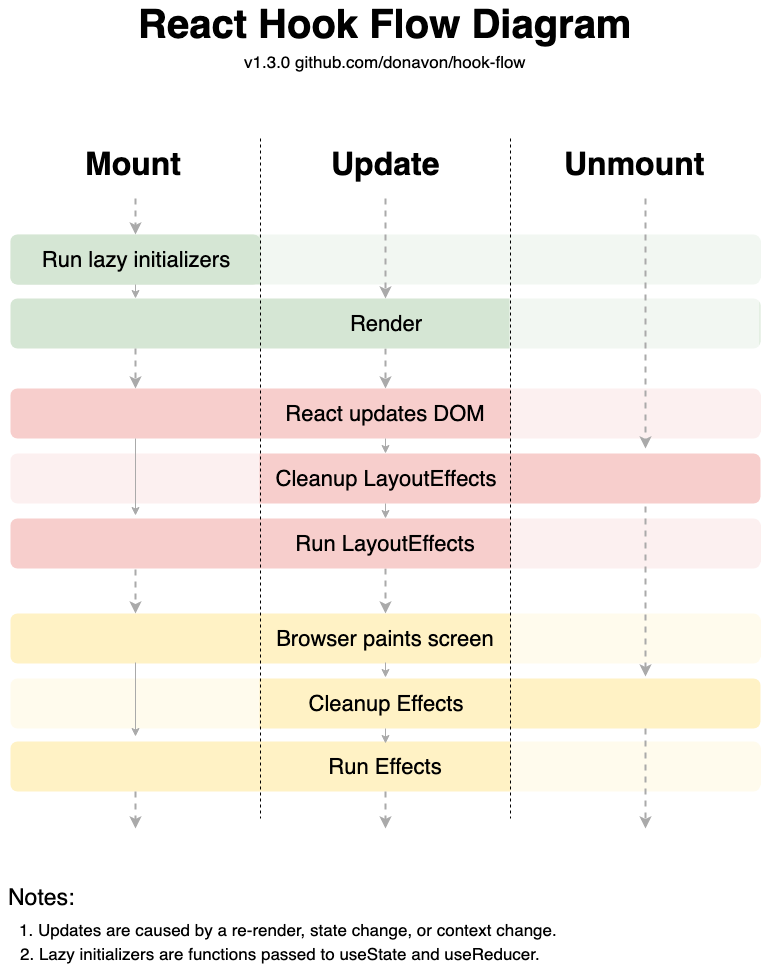

The diagram above was exported from draw.io. Its source (the exported page's mxGraphModel, read from the mxfile embedded in the PNG):
<mxGraphModel dx="918" dy="576" grid="1" gridSize="10" guides="1" tooltips="1" connect="1" arrows="1" fold="1" page="1" pageScale="1" pageWidth="850" pageHeight="1100" background="#FFFFFF" math="0" shadow="0">
  <root>
    <mxCell id="0" />
    <mxCell id="1" parent="0" />
    <mxCell id="P9dzV_uxmLl55_uZoSnp-31" value="&lt;font size=&quot;1&quot;&gt;&lt;b style=&quot;font-size: 40px&quot;&gt;React Hook Flow Diagram&lt;/b&gt;&lt;/font&gt;" style="text;html=1;resizable=0;autosize=1;align=center;verticalAlign=middle;points=[];fillColor=none;strokeColor=none;rounded=0;" parent="1" vertex="1">
      <mxGeometry x="169" y="50" width="510" height="30" as="geometry" />
    </mxCell>
    <mxCell id="eATNRp91KAeAuzyoPof7-5" value="&lt;div style=&quot;text-align: left&quot;&gt;&lt;span&gt;2. Lazy initializers are functions passed to useState and useReducer.&lt;/span&gt;&lt;/div&gt;" style="text;html=1;resizable=0;autosize=1;align=center;verticalAlign=middle;points=[];fillColor=none;strokeColor=none;rounded=0;fontSize=17;" parent="1" vertex="1">
      <mxGeometry x="50" y="980" width="540" height="30" as="geometry" />
    </mxCell>
    <mxCell id="wlTrHq-hXa-ltnFN4co9-39" style="edgeStyle=orthogonalEdgeStyle;rounded=0;orthogonalLoop=1;jettySize=auto;html=1;exitX=0.5;exitY=1;exitDx=0;exitDy=0;entryX=0.5;entryY=0;entryDx=0;entryDy=0;fontSize=32;dashed=1;strokeWidth=2;strokeColor=#aaaaaa;" parent="1" source="eATNRp91KAeAuzyoPof7-12" target="wlTrHq-hXa-ltnFN4co9-17" edge="1">
      <mxGeometry relative="1" as="geometry" />
    </mxCell>
    <mxCell id="eATNRp91KAeAuzyoPof7-12" value="&lt;font style=&quot;font-size: 22px&quot;&gt;Render&lt;/font&gt;" style="rounded=1;whiteSpace=wrap;html=1;absoluteArcSize=1;arcSize=14;strokeWidth=2;fontSize=17;fillColor=#d5e6d4;strokeColor=none;" parent="1" vertex="1">
      <mxGeometry x="50" y="340" width="750" height="50" as="geometry" />
    </mxCell>
    <mxCell id="eATNRp91KAeAuzyoPof7-39" value="v1.3.0 github.com/donavon/hook-flow&lt;br&gt;" style="text;html=1;resizable=0;autosize=1;align=center;verticalAlign=middle;points=[];fillColor=none;strokeColor=none;rounded=0;fontSize=17;" parent="1" vertex="1">
      <mxGeometry x="275" y="88" width="300" height="30" as="geometry" />
    </mxCell>
    <mxCell id="wlTrHq-hXa-ltnFN4co9-2" value="&lt;div style=&quot;text-align: left&quot;&gt;&lt;span&gt;1. Updates are caused by a re-render, state change, or context change.&lt;/span&gt;&lt;/div&gt;" style="text;html=1;resizable=0;autosize=1;align=center;verticalAlign=middle;points=[];fillColor=none;strokeColor=none;rounded=0;fontSize=17;" parent="1" vertex="1">
      <mxGeometry x="53" y="956" width="550" height="30" as="geometry" />
    </mxCell>
    <mxCell id="wlTrHq-hXa-ltnFN4co9-13" value="" style="whiteSpace=wrap;html=1;strokeColor=none;fillColor=#FFFFFF;fontSize=17;opacity=70;" parent="1" vertex="1">
      <mxGeometry x="549" y="334" width="250" height="61" as="geometry" />
    </mxCell>
    <mxCell id="wlTrHq-hXa-ltnFN4co9-15" value="&lt;font style=&quot;font-size: 32px;&quot;&gt;Unmount&lt;/font&gt;" style="text;html=1;resizable=0;autosize=1;align=center;verticalAlign=middle;points=[];fillColor=none;strokeColor=none;rounded=0;fontSize=32;opacity=70;fontStyle=1" parent="1" vertex="1">
      <mxGeometry x="624" y="190" width="100" height="30" as="geometry" />
    </mxCell>
    <mxCell id="wlTrHq-hXa-ltnFN4co9-16" value="&lt;font style=&quot;font-size: 32px;&quot;&gt;Mount&lt;/font&gt;" style="text;html=1;resizable=0;autosize=1;align=center;verticalAlign=middle;points=[];fillColor=none;strokeColor=none;rounded=0;fontSize=32;opacity=70;fontStyle=1" parent="1" vertex="1">
      <mxGeometry x="133" y="190" width="80" height="30" as="geometry" />
    </mxCell>
    <mxCell id="wlTrHq-hXa-ltnFN4co9-17" value="&lt;font style=&quot;font-size: 22px&quot;&gt;React updates DOM&lt;/font&gt;" style="rounded=1;whiteSpace=wrap;html=1;absoluteArcSize=1;arcSize=14;strokeWidth=2;fontSize=17;fillColor=#f7cecc;strokeColor=none;" parent="1" vertex="1">
      <mxGeometry x="50" y="430" width="750" height="50" as="geometry" />
    </mxCell>
    <mxCell id="wlTrHq-hXa-ltnFN4co9-19" value="" style="whiteSpace=wrap;html=1;strokeColor=none;fillColor=#FFFFFF;fontSize=17;opacity=70;" parent="1" vertex="1">
      <mxGeometry x="550" y="426.5" width="250" height="61" as="geometry" />
    </mxCell>
    <mxCell id="wlTrHq-hXa-ltnFN4co9-20" value="&lt;font style=&quot;font-size: 22px&quot;&gt;Cleanup LayoutEffects&lt;/font&gt;" style="rounded=1;whiteSpace=wrap;html=1;absoluteArcSize=1;arcSize=14;strokeWidth=2;fontSize=17;fillColor=#f7cecc;strokeColor=none;" parent="1" vertex="1">
      <mxGeometry x="50" y="495" width="750" height="50" as="geometry" />
    </mxCell>
    <mxCell id="wlTrHq-hXa-ltnFN4co9-21" value="" style="whiteSpace=wrap;html=1;strokeColor=none;fillColor=#FFFFFF;fontSize=17;opacity=70;" parent="1" vertex="1">
      <mxGeometry x="49" y="490" width="250" height="61" as="geometry" />
    </mxCell>
    <mxCell id="wlTrHq-hXa-ltnFN4co9-41" style="edgeStyle=orthogonalEdgeStyle;rounded=0;orthogonalLoop=1;jettySize=auto;html=1;exitX=0.5;exitY=1;exitDx=0;exitDy=0;entryX=0.5;entryY=0;entryDx=0;entryDy=0;fontSize=32;dashed=1;strokeWidth=2;strokeColor=#aaaaaa;" parent="1" source="wlTrHq-hXa-ltnFN4co9-23" target="wlTrHq-hXa-ltnFN4co9-30" edge="1">
      <mxGeometry relative="1" as="geometry" />
    </mxCell>
    <mxCell id="wlTrHq-hXa-ltnFN4co9-23" value="&lt;font style=&quot;font-size: 22px&quot;&gt;Run LayoutEffects&lt;/font&gt;" style="rounded=1;whiteSpace=wrap;html=1;absoluteArcSize=1;arcSize=14;strokeWidth=2;fontSize=17;fillColor=#f7cecc;strokeColor=none;" parent="1" vertex="1">
      <mxGeometry x="50" y="560" width="750" height="50" as="geometry" />
    </mxCell>
    <mxCell id="wlTrHq-hXa-ltnFN4co9-25" value="" style="whiteSpace=wrap;html=1;strokeColor=none;fillColor=#FFFFFF;fontSize=17;opacity=70;" parent="1" vertex="1">
      <mxGeometry x="550" y="553" width="250" height="61" as="geometry" />
    </mxCell>
    <mxCell id="wlTrHq-hXa-ltnFN4co9-26" value="" style="rounded=1;whiteSpace=wrap;html=1;absoluteArcSize=1;arcSize=14;strokeWidth=2;fontSize=17;fillColor=#D5E6D4;strokeColor=none;" parent="1" vertex="1">
      <mxGeometry x="50" y="276" width="750" height="50" as="geometry" />
    </mxCell>
    <mxCell id="wlTrHq-hXa-ltnFN4co9-27" value="" style="whiteSpace=wrap;html=1;strokeColor=none;fillColor=#FFFFFF;fontSize=17;opacity=70;" parent="1" vertex="1">
      <mxGeometry x="49" y="251" width="250" height="61" as="geometry" />
    </mxCell>
    <mxCell id="wlTrHq-hXa-ltnFN4co9-28" value="" style="whiteSpace=wrap;html=1;strokeColor=none;fillColor=#FFFFFF;fontSize=17;opacity=70;" parent="1" vertex="1">
      <mxGeometry x="300" y="269" width="500" height="61" as="geometry" />
    </mxCell>
    <mxCell id="wlTrHq-hXa-ltnFN4co9-29" value="&lt;font style=&quot;font-size: 22px&quot;&gt;Run lazy initializers&lt;/font&gt;" style="rounded=1;whiteSpace=wrap;html=1;absoluteArcSize=1;arcSize=14;strokeWidth=2;fontSize=17;fillColor=#D5E6D4;strokeColor=none;" parent="1" vertex="1">
      <mxGeometry x="50" y="276" width="250" height="50" as="geometry" />
    </mxCell>
    <mxCell id="wlTrHq-hXa-ltnFN4co9-30" value="&lt;font style=&quot;font-size: 22px&quot;&gt;Browser paints screen&lt;/font&gt;" style="rounded=1;whiteSpace=wrap;html=1;absoluteArcSize=1;arcSize=14;strokeWidth=2;fontSize=17;fillColor=#fff2c5;strokeColor=none;" parent="1" vertex="1">
      <mxGeometry x="50" y="655" width="750" height="50" as="geometry" />
    </mxCell>
    <mxCell id="wlTrHq-hXa-ltnFN4co9-32" value="" style="whiteSpace=wrap;html=1;strokeColor=none;fillColor=#FFFFFF;fontSize=17;opacity=70;" parent="1" vertex="1">
      <mxGeometry x="550" y="650" width="250" height="61" as="geometry" />
    </mxCell>
    <mxCell id="wlTrHq-hXa-ltnFN4co9-33" value="&lt;font style=&quot;font-size: 22px&quot;&gt;Cleanup Effects&lt;/font&gt;" style="rounded=1;whiteSpace=wrap;html=1;absoluteArcSize=1;arcSize=14;strokeWidth=2;fontSize=17;fillColor=#fff2c5;strokeColor=none;" parent="1" vertex="1">
      <mxGeometry x="50" y="720" width="750" height="50" as="geometry" />
    </mxCell>
    <mxCell id="wlTrHq-hXa-ltnFN4co9-34" value="" style="whiteSpace=wrap;html=1;strokeColor=none;fillColor=#FFFFFF;fontSize=17;opacity=70;" parent="1" vertex="1">
      <mxGeometry x="49" y="713.5" width="250" height="61" as="geometry" />
    </mxCell>
    <mxCell id="wlTrHq-hXa-ltnFN4co9-36" value="&lt;font style=&quot;font-size: 22px&quot;&gt;Run Effects&lt;/font&gt;" style="rounded=1;whiteSpace=wrap;html=1;absoluteArcSize=1;arcSize=14;strokeWidth=2;fontSize=17;fillColor=#fff2c5;strokeColor=none;" parent="1" vertex="1">
      <mxGeometry x="50" y="783" width="750" height="50" as="geometry" />
    </mxCell>
    <mxCell id="wlTrHq-hXa-ltnFN4co9-37" value="" style="whiteSpace=wrap;html=1;strokeColor=none;fillColor=#FFFFFF;fontSize=17;opacity=70;" parent="1" vertex="1">
      <mxGeometry x="550" y="776.5" width="250" height="61" as="geometry" />
    </mxCell>
    <mxCell id="wlTrHq-hXa-ltnFN4co9-42" value="" style="endArrow=none;dashed=1;html=1;fontSize=32;" parent="1" edge="1">
      <mxGeometry width="50" height="50" relative="1" as="geometry">
        <mxPoint x="300" y="180" as="sourcePoint" />
        <mxPoint x="300" y="860" as="targetPoint" />
      </mxGeometry>
    </mxCell>
    <mxCell id="wlTrHq-hXa-ltnFN4co9-43" value="" style="endArrow=none;dashed=1;html=1;fontSize=32;" parent="1" edge="1">
      <mxGeometry width="50" height="50" relative="1" as="geometry">
        <mxPoint x="550" y="180" as="sourcePoint" />
        <mxPoint x="550" y="860" as="targetPoint" />
      </mxGeometry>
    </mxCell>
    <mxCell id="wlTrHq-hXa-ltnFN4co9-44" value="&lt;font style=&quot;font-size: 32px&quot;&gt;Update&lt;/font&gt;" style="text;html=1;resizable=0;autosize=1;align=center;verticalAlign=middle;points=[];fillColor=none;strokeColor=none;rounded=0;fontSize=32;opacity=70;fontStyle=1" parent="1" vertex="1">
      <mxGeometry x="364.5" y="185" width="120" height="40" as="geometry" />
    </mxCell>
    <mxCell id="wlTrHq-hXa-ltnFN4co9-45" value="&lt;font style=&quot;font-size: 23px&quot;&gt;Notes:&lt;/font&gt;" style="text;html=1;resizable=0;autosize=1;align=center;verticalAlign=middle;points=[];fillColor=none;strokeColor=none;rounded=0;fontSize=32;opacity=70;" parent="1" vertex="1">
      <mxGeometry x="40.5" y="910" width="80" height="50" as="geometry" />
    </mxCell>
    <mxCell id="2kpdBzZWyC9d9FFGV0bG-1" style="edgeStyle=orthogonalEdgeStyle;rounded=0;orthogonalLoop=1;jettySize=auto;html=1;exitX=0.5;exitY=1;exitDx=0;exitDy=0;entryX=0.5;entryY=0;entryDx=0;entryDy=0;fontSize=32;dashed=1;strokeWidth=2;strokeColor=#aaaaaa;" parent="1" edge="1">
      <mxGeometry relative="1" as="geometry">
        <mxPoint x="175" y="390" as="sourcePoint" />
        <mxPoint x="175" y="430" as="targetPoint" />
        <Array as="points">
          <mxPoint x="175" y="397" />
          <mxPoint x="175" y="397" />
        </Array>
      </mxGeometry>
    </mxCell>
    <mxCell id="2kpdBzZWyC9d9FFGV0bG-2" style="edgeStyle=orthogonalEdgeStyle;rounded=0;orthogonalLoop=1;jettySize=auto;html=1;exitX=0.5;exitY=1;exitDx=0;exitDy=0;entryX=0.5;entryY=0;entryDx=0;entryDy=0;fontSize=32;dashed=1;strokeWidth=2;strokeColor=#aaaaaa;" parent="1" edge="1">
      <mxGeometry relative="1" as="geometry">
        <mxPoint x="175" y="611" as="sourcePoint" />
        <mxPoint x="175" y="655" as="targetPoint" />
        <Array as="points">
          <mxPoint x="175" y="618" />
          <mxPoint x="175" y="618" />
        </Array>
      </mxGeometry>
    </mxCell>
    <mxCell id="2kpdBzZWyC9d9FFGV0bG-3" style="edgeStyle=orthogonalEdgeStyle;rounded=0;orthogonalLoop=1;jettySize=auto;html=1;exitX=0.5;exitY=1;exitDx=0;exitDy=0;entryX=0.5;entryY=0;entryDx=0;entryDy=0;fontSize=32;dashed=1;strokeWidth=2;strokeColor=#aaaaaa;" parent="1" edge="1">
      <mxGeometry relative="1" as="geometry">
        <mxPoint x="175" y="833" as="sourcePoint" />
        <mxPoint x="175" y="870" as="targetPoint" />
        <Array as="points">
          <mxPoint x="175" y="840" />
          <mxPoint x="175" y="840" />
        </Array>
      </mxGeometry>
    </mxCell>
    <mxCell id="2kpdBzZWyC9d9FFGV0bG-4" style="edgeStyle=orthogonalEdgeStyle;rounded=0;orthogonalLoop=1;jettySize=auto;html=1;fontSize=32;dashed=1;strokeWidth=2;strokeColor=#aaaaaa;" parent="1" edge="1">
      <mxGeometry relative="1" as="geometry">
        <mxPoint x="685" y="240" as="sourcePoint" />
        <mxPoint x="685" y="490" as="targetPoint" />
        <Array as="points">
          <mxPoint x="685" y="397" />
          <mxPoint x="685" y="397" />
        </Array>
      </mxGeometry>
    </mxCell>
    <mxCell id="2kpdBzZWyC9d9FFGV0bG-5" style="edgeStyle=orthogonalEdgeStyle;rounded=0;orthogonalLoop=1;jettySize=auto;html=1;entryX=0.5;entryY=0;entryDx=0;entryDy=0;fontSize=32;dashed=1;strokeWidth=2;strokeColor=#aaaaaa;" parent="1" edge="1">
      <mxGeometry relative="1" as="geometry">
        <mxPoint x="685" y="548" as="sourcePoint" />
        <mxPoint x="685" y="718" as="targetPoint" />
        <Array as="points">
          <mxPoint x="685" y="616" />
          <mxPoint x="685" y="616" />
        </Array>
      </mxGeometry>
    </mxCell>
    <mxCell id="2kpdBzZWyC9d9FFGV0bG-6" style="edgeStyle=orthogonalEdgeStyle;rounded=0;orthogonalLoop=1;jettySize=auto;html=1;exitX=0.5;exitY=1;exitDx=0;exitDy=0;entryX=0.5;entryY=0;entryDx=0;entryDy=0;fontSize=32;dashed=1;strokeWidth=2;strokeColor=#aaaaaa;" parent="1" edge="1">
      <mxGeometry relative="1" as="geometry">
        <mxPoint x="685" y="770" as="sourcePoint" />
        <mxPoint x="685" y="870" as="targetPoint" />
        <Array as="points">
          <mxPoint x="685" y="837" />
          <mxPoint x="685" y="837" />
        </Array>
      </mxGeometry>
    </mxCell>
    <mxCell id="2kpdBzZWyC9d9FFGV0bG-7" style="edgeStyle=orthogonalEdgeStyle;rounded=0;orthogonalLoop=1;jettySize=auto;html=1;exitX=0.5;exitY=1;exitDx=0;exitDy=0;entryX=0.5;entryY=0;entryDx=0;entryDy=0;fontSize=32;dashed=1;strokeWidth=2;strokeColor=#aaaaaa;" parent="1" edge="1">
      <mxGeometry relative="1" as="geometry">
        <mxPoint x="425" y="240" as="sourcePoint" />
        <mxPoint x="425" y="340" as="targetPoint" />
      </mxGeometry>
    </mxCell>
    <mxCell id="2kpdBzZWyC9d9FFGV0bG-8" style="edgeStyle=orthogonalEdgeStyle;rounded=0;orthogonalLoop=1;jettySize=auto;html=1;exitX=0.5;exitY=1;exitDx=0;exitDy=0;entryX=0.5;entryY=0;entryDx=0;entryDy=0;fontSize=32;dashed=1;strokeWidth=2;strokeColor=#aaaaaa;" parent="1" edge="1">
      <mxGeometry relative="1" as="geometry">
        <mxPoint x="175" y="240" as="sourcePoint" />
        <mxPoint x="175" y="276" as="targetPoint" />
        <Array as="points">
          <mxPoint x="175" y="247" />
          <mxPoint x="175" y="247" />
        </Array>
      </mxGeometry>
    </mxCell>
    <mxCell id="2kpdBzZWyC9d9FFGV0bG-9" style="edgeStyle=orthogonalEdgeStyle;rounded=0;orthogonalLoop=1;jettySize=auto;html=1;exitX=0.5;exitY=1;exitDx=0;exitDy=0;entryX=0.5;entryY=0;entryDx=0;entryDy=0;fontSize=32;dashed=1;strokeWidth=2;strokeColor=#aaaaaa;" parent="1" edge="1">
      <mxGeometry relative="1" as="geometry">
        <mxPoint x="425" y="833" as="sourcePoint" />
        <mxPoint x="425" y="870" as="targetPoint" />
      </mxGeometry>
    </mxCell>
    <mxCell id="2kpdBzZWyC9d9FFGV0bG-13" style="edgeStyle=orthogonalEdgeStyle;rounded=0;orthogonalLoop=1;jettySize=auto;html=1;exitX=0.5;exitY=1;exitDx=0;exitDy=0;entryX=0.5;entryY=0;entryDx=0;entryDy=0;fontSize=32;strokeWidth=1;strokeColor=#aaaaaa;" parent="1" edge="1">
      <mxGeometry relative="1" as="geometry">
        <mxPoint x="175" y="704" as="sourcePoint" />
        <mxPoint x="175" y="778" as="targetPoint" />
      </mxGeometry>
    </mxCell>
    <mxCell id="2kpdBzZWyC9d9FFGV0bG-14" style="edgeStyle=orthogonalEdgeStyle;rounded=0;orthogonalLoop=1;jettySize=auto;html=1;exitX=0.5;exitY=1;exitDx=0;exitDy=0;entryX=0.5;entryY=0;entryDx=0;entryDy=0;fontSize=32;strokeWidth=1;strokeColor=#aaaaaa;" parent="1" edge="1">
      <mxGeometry relative="1" as="geometry">
        <mxPoint x="175" y="480" as="sourcePoint" />
        <mxPoint x="175" y="557" as="targetPoint" />
      </mxGeometry>
    </mxCell>
    <mxCell id="2kpdBzZWyC9d9FFGV0bG-15" style="edgeStyle=orthogonalEdgeStyle;rounded=0;orthogonalLoop=1;jettySize=auto;html=1;exitX=0.5;exitY=1;exitDx=0;exitDy=0;entryX=0.5;entryY=0;entryDx=0;entryDy=0;fontSize=32;strokeWidth=1;strokeColor=#aaaaaa;" parent="1" edge="1">
      <mxGeometry relative="1" as="geometry">
        <mxPoint x="175" y="326" as="sourcePoint" />
        <mxPoint x="175" y="340" as="targetPoint" />
      </mxGeometry>
    </mxCell>
    <mxCell id="2kpdBzZWyC9d9FFGV0bG-16" style="edgeStyle=orthogonalEdgeStyle;rounded=0;orthogonalLoop=1;jettySize=auto;html=1;exitX=0.5;exitY=1;exitDx=0;exitDy=0;entryX=0.5;entryY=0;entryDx=0;entryDy=0;fontSize=32;strokeWidth=1;strokeColor=#aaaaaa;" parent="1" edge="1">
      <mxGeometry relative="1" as="geometry">
        <mxPoint x="425" y="480" as="sourcePoint" />
        <mxPoint x="425" y="495" as="targetPoint" />
      </mxGeometry>
    </mxCell>
    <mxCell id="2kpdBzZWyC9d9FFGV0bG-17" style="edgeStyle=orthogonalEdgeStyle;rounded=0;orthogonalLoop=1;jettySize=auto;html=1;exitX=0.5;exitY=1;exitDx=0;exitDy=0;entryX=0.5;entryY=0;entryDx=0;entryDy=0;fontSize=32;strokeWidth=1;strokeColor=#aaaaaa;" parent="1" edge="1">
      <mxGeometry relative="1" as="geometry">
        <mxPoint x="425" y="545" as="sourcePoint" />
        <mxPoint x="425" y="560" as="targetPoint" />
      </mxGeometry>
    </mxCell>
    <mxCell id="2kpdBzZWyC9d9FFGV0bG-20" style="edgeStyle=orthogonalEdgeStyle;rounded=0;orthogonalLoop=1;jettySize=auto;html=1;exitX=0.5;exitY=1;exitDx=0;exitDy=0;entryX=0.5;entryY=0;entryDx=0;entryDy=0;fontSize=32;strokeWidth=1;strokeColor=#aaaaaa;" parent="1" edge="1">
      <mxGeometry relative="1" as="geometry">
        <mxPoint x="425" y="704" as="sourcePoint" />
        <mxPoint x="425" y="719" as="targetPoint" />
      </mxGeometry>
    </mxCell>
    <mxCell id="2kpdBzZWyC9d9FFGV0bG-21" style="edgeStyle=orthogonalEdgeStyle;rounded=0;orthogonalLoop=1;jettySize=auto;html=1;exitX=0.5;exitY=1;exitDx=0;exitDy=0;entryX=0.5;entryY=0;entryDx=0;entryDy=0;fontSize=32;strokeWidth=1;strokeColor=#aaaaaa;" parent="1" edge="1">
      <mxGeometry relative="1" as="geometry">
        <mxPoint x="425" y="770" as="sourcePoint" />
        <mxPoint x="425" y="785" as="targetPoint" />
      </mxGeometry>
    </mxCell>
  </root>
</mxGraphModel>